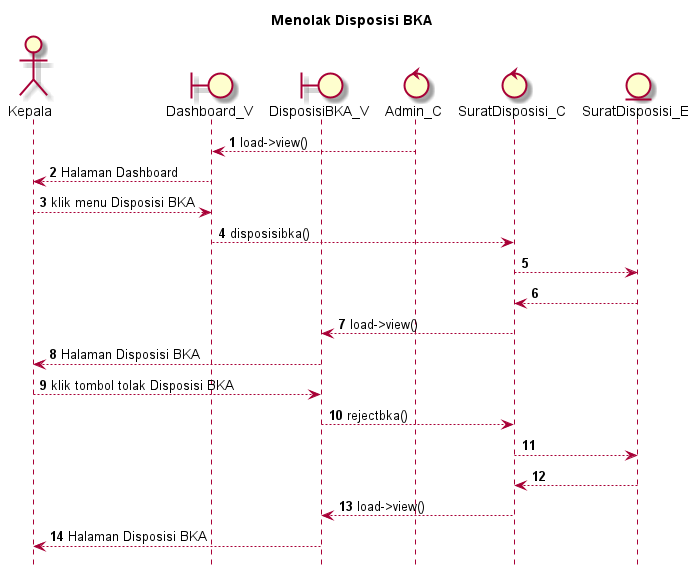

The diagram above was rendered by PlantUML. Its source (embedded in the PNG):
@startuml

autonumber
hide footbox
title Menolak Disposisi BKA

Actor Kepala
boundary Dashboard_V
boundary DisposisiBKA_V
control Admin_C
control SuratDisposisi_C
Entity SuratDisposisi_E

Admin_C --> Dashboard_V: load->view()
Dashboard_V --> Kepala: Halaman Dashboard
Kepala --> Dashboard_V: klik menu Disposisi BKA
Dashboard_V --> SuratDisposisi_C: disposisibka()
SuratDisposisi_C --> SuratDisposisi_E:
    
    SuratDisposisi_E --> SuratDisposisi_C:
    SuratDisposisi_C --> DisposisiBKA_V: load->view()
    DisposisiBKA_V --> Kepala: Halaman Disposisi BKA

Kepala --> DisposisiBKA_V: klik tombol tolak Disposisi BKA
DisposisiBKA_V --> SuratDisposisi_C: rejectbka()
SuratDisposisi_C --> SuratDisposisi_E:
   
    SuratDisposisi_E --> SuratDisposisi_C:
    SuratDisposisi_C --> DisposisiBKA_V: load->view()
    DisposisiBKA_V --> Kepala: Halaman Disposisi BKA

@enduml